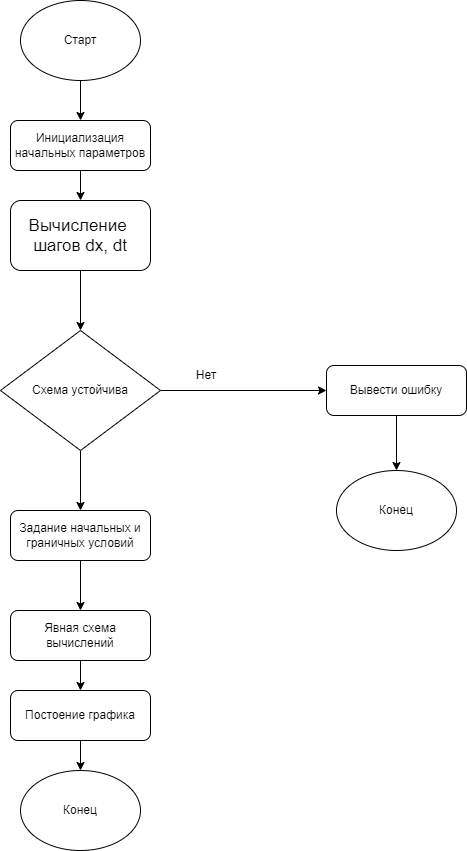

The diagram above was exported from draw.io. Its source (the exported page's mxGraphModel, read from the mxfile embedded in the PNG):
<mxGraphModel dx="2266" dy="917" grid="1" gridSize="10" guides="1" tooltips="1" connect="1" arrows="1" fold="1" page="1" pageScale="1" pageWidth="827" pageHeight="1169" math="0" shadow="0">
  <root>
    <mxCell id="WIyWlLk6GJQsqaUBKTNV-0" />
    <mxCell id="WIyWlLk6GJQsqaUBKTNV-1" parent="WIyWlLk6GJQsqaUBKTNV-0" />
    <mxCell id="8VJ6DCi1QPdqIy9XY9SG-3" style="edgeStyle=orthogonalEdgeStyle;rounded=0;orthogonalLoop=1;jettySize=auto;html=1;exitX=0.5;exitY=1;exitDx=0;exitDy=0;entryX=0.5;entryY=0;entryDx=0;entryDy=0;" parent="WIyWlLk6GJQsqaUBKTNV-1" source="WIyWlLk6GJQsqaUBKTNV-3" target="8VJ6DCi1QPdqIy9XY9SG-1" edge="1">
      <mxGeometry relative="1" as="geometry" />
    </mxCell>
    <mxCell id="WIyWlLk6GJQsqaUBKTNV-3" value="Инициализация начальных параметров" style="rounded=1;whiteSpace=wrap;html=1;fontSize=12;glass=0;strokeWidth=1;shadow=0;" parent="WIyWlLk6GJQsqaUBKTNV-1" vertex="1">
      <mxGeometry x="264" y="130" width="140" height="50" as="geometry" />
    </mxCell>
    <mxCell id="-8O4md7NteJ-R2ui7dzW-1" style="edgeStyle=orthogonalEdgeStyle;rounded=0;orthogonalLoop=1;jettySize=auto;html=1;exitX=0.5;exitY=1;exitDx=0;exitDy=0;" edge="1" parent="WIyWlLk6GJQsqaUBKTNV-1" source="8VJ6DCi1QPdqIy9XY9SG-1" target="-8O4md7NteJ-R2ui7dzW-0">
      <mxGeometry relative="1" as="geometry" />
    </mxCell>
    <mxCell id="8VJ6DCi1QPdqIy9XY9SG-1" value="&lt;div style=&quot;font-size: 14px; line-height: 19px; white-space: pre;&quot;&gt;&lt;span style=&quot;font-size: 17px; text-align: left; text-wrap: wrap;&quot;&gt;&lt;font face=&quot;Helvetica&quot;&gt;Вычисление шагов dx, dt&lt;/font&gt;&lt;/span&gt;&lt;font face=&quot;Consolas, Courier New, monospace&quot;&gt;&lt;br&gt;&lt;/font&gt;&lt;/div&gt;" style="rounded=1;whiteSpace=wrap;html=1;fontSize=12;glass=0;strokeWidth=1;shadow=0;" parent="WIyWlLk6GJQsqaUBKTNV-1" vertex="1">
      <mxGeometry x="264" y="210" width="140" height="70" as="geometry" />
    </mxCell>
    <mxCell id="8VJ6DCi1QPdqIy9XY9SG-31" style="edgeStyle=orthogonalEdgeStyle;rounded=0;orthogonalLoop=1;jettySize=auto;html=1;exitX=0.5;exitY=1;exitDx=0;exitDy=0;" parent="WIyWlLk6GJQsqaUBKTNV-1" source="8VJ6DCi1QPdqIy9XY9SG-30" target="WIyWlLk6GJQsqaUBKTNV-3" edge="1">
      <mxGeometry relative="1" as="geometry" />
    </mxCell>
    <mxCell id="8VJ6DCi1QPdqIy9XY9SG-30" value="Старт" style="ellipse;whiteSpace=wrap;html=1;" parent="WIyWlLk6GJQsqaUBKTNV-1" vertex="1">
      <mxGeometry x="274" y="10" width="120" height="80" as="geometry" />
    </mxCell>
    <mxCell id="-8O4md7NteJ-R2ui7dzW-2" style="edgeStyle=orthogonalEdgeStyle;rounded=0;orthogonalLoop=1;jettySize=auto;html=1;exitX=1;exitY=0.5;exitDx=0;exitDy=0;entryX=0;entryY=0.5;entryDx=0;entryDy=0;" edge="1" parent="WIyWlLk6GJQsqaUBKTNV-1" source="-8O4md7NteJ-R2ui7dzW-0" target="-8O4md7NteJ-R2ui7dzW-5">
      <mxGeometry relative="1" as="geometry">
        <mxPoint x="530" y="410" as="targetPoint" />
      </mxGeometry>
    </mxCell>
    <mxCell id="-8O4md7NteJ-R2ui7dzW-8" style="edgeStyle=orthogonalEdgeStyle;rounded=0;orthogonalLoop=1;jettySize=auto;html=1;exitX=0.5;exitY=1;exitDx=0;exitDy=0;" edge="1" parent="WIyWlLk6GJQsqaUBKTNV-1" source="-8O4md7NteJ-R2ui7dzW-0" target="-8O4md7NteJ-R2ui7dzW-7">
      <mxGeometry relative="1" as="geometry" />
    </mxCell>
    <mxCell id="-8O4md7NteJ-R2ui7dzW-0" value="Схема устойчива" style="rhombus;whiteSpace=wrap;html=1;" vertex="1" parent="WIyWlLk6GJQsqaUBKTNV-1">
      <mxGeometry x="254" y="340" width="160" height="120" as="geometry" />
    </mxCell>
    <mxCell id="-8O4md7NteJ-R2ui7dzW-3" value="Конец" style="ellipse;whiteSpace=wrap;html=1;" vertex="1" parent="WIyWlLk6GJQsqaUBKTNV-1">
      <mxGeometry x="590" y="480" width="120" height="80" as="geometry" />
    </mxCell>
    <mxCell id="-8O4md7NteJ-R2ui7dzW-4" value="Нет" style="text;html=1;align=center;verticalAlign=middle;whiteSpace=wrap;rounded=0;" vertex="1" parent="WIyWlLk6GJQsqaUBKTNV-1">
      <mxGeometry x="430" y="370" width="60" height="30" as="geometry" />
    </mxCell>
    <mxCell id="-8O4md7NteJ-R2ui7dzW-6" style="edgeStyle=orthogonalEdgeStyle;rounded=0;orthogonalLoop=1;jettySize=auto;html=1;exitX=0.5;exitY=1;exitDx=0;exitDy=0;entryX=0.5;entryY=0;entryDx=0;entryDy=0;" edge="1" parent="WIyWlLk6GJQsqaUBKTNV-1" source="-8O4md7NteJ-R2ui7dzW-5" target="-8O4md7NteJ-R2ui7dzW-3">
      <mxGeometry relative="1" as="geometry" />
    </mxCell>
    <mxCell id="-8O4md7NteJ-R2ui7dzW-5" value="Вывести ошибку" style="rounded=1;whiteSpace=wrap;html=1;fontSize=12;glass=0;strokeWidth=1;shadow=0;" vertex="1" parent="WIyWlLk6GJQsqaUBKTNV-1">
      <mxGeometry x="580" y="375" width="140" height="50" as="geometry" />
    </mxCell>
    <mxCell id="-8O4md7NteJ-R2ui7dzW-10" style="edgeStyle=orthogonalEdgeStyle;rounded=0;orthogonalLoop=1;jettySize=auto;html=1;exitX=0.5;exitY=1;exitDx=0;exitDy=0;entryX=0.5;entryY=0;entryDx=0;entryDy=0;" edge="1" parent="WIyWlLk6GJQsqaUBKTNV-1" source="-8O4md7NteJ-R2ui7dzW-7" target="-8O4md7NteJ-R2ui7dzW-9">
      <mxGeometry relative="1" as="geometry" />
    </mxCell>
    <mxCell id="-8O4md7NteJ-R2ui7dzW-7" value="Задание начальных и граничных условий" style="rounded=1;whiteSpace=wrap;html=1;fontSize=12;glass=0;strokeWidth=1;shadow=0;" vertex="1" parent="WIyWlLk6GJQsqaUBKTNV-1">
      <mxGeometry x="264" y="520" width="140" height="50" as="geometry" />
    </mxCell>
    <mxCell id="-8O4md7NteJ-R2ui7dzW-13" style="edgeStyle=orthogonalEdgeStyle;rounded=0;orthogonalLoop=1;jettySize=auto;html=1;exitX=0.5;exitY=1;exitDx=0;exitDy=0;" edge="1" parent="WIyWlLk6GJQsqaUBKTNV-1" source="-8O4md7NteJ-R2ui7dzW-9" target="-8O4md7NteJ-R2ui7dzW-11">
      <mxGeometry relative="1" as="geometry" />
    </mxCell>
    <mxCell id="-8O4md7NteJ-R2ui7dzW-9" value="Явная схема вычислений" style="rounded=1;whiteSpace=wrap;html=1;fontSize=12;glass=0;strokeWidth=1;shadow=0;" vertex="1" parent="WIyWlLk6GJQsqaUBKTNV-1">
      <mxGeometry x="264" y="620" width="140" height="50" as="geometry" />
    </mxCell>
    <mxCell id="-8O4md7NteJ-R2ui7dzW-14" style="edgeStyle=orthogonalEdgeStyle;rounded=0;orthogonalLoop=1;jettySize=auto;html=1;exitX=0.5;exitY=1;exitDx=0;exitDy=0;entryX=0.5;entryY=0;entryDx=0;entryDy=0;" edge="1" parent="WIyWlLk6GJQsqaUBKTNV-1" source="-8O4md7NteJ-R2ui7dzW-11" target="-8O4md7NteJ-R2ui7dzW-12">
      <mxGeometry relative="1" as="geometry" />
    </mxCell>
    <mxCell id="-8O4md7NteJ-R2ui7dzW-11" value="Постоение графика" style="rounded=1;whiteSpace=wrap;html=1;fontSize=12;glass=0;strokeWidth=1;shadow=0;" vertex="1" parent="WIyWlLk6GJQsqaUBKTNV-1">
      <mxGeometry x="264" y="700" width="140" height="50" as="geometry" />
    </mxCell>
    <mxCell id="-8O4md7NteJ-R2ui7dzW-12" value="Конец" style="ellipse;whiteSpace=wrap;html=1;" vertex="1" parent="WIyWlLk6GJQsqaUBKTNV-1">
      <mxGeometry x="274" y="780" width="120" height="80" as="geometry" />
    </mxCell>
  </root>
</mxGraphModel>